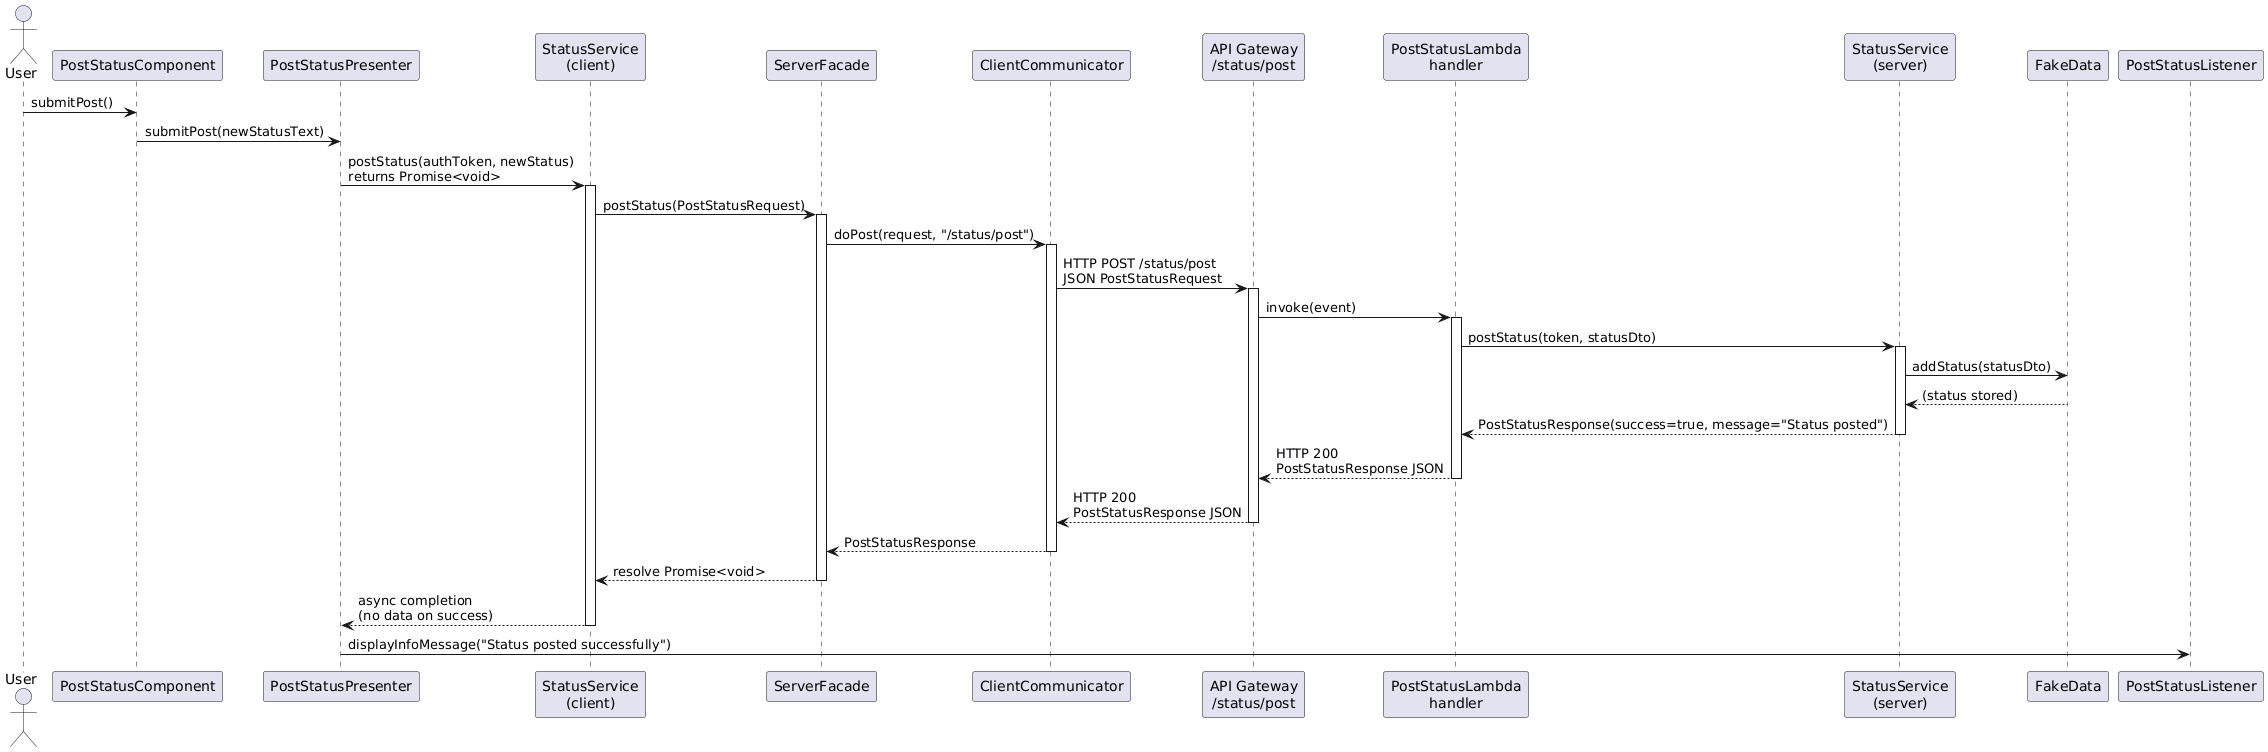

The diagram above was rendered by PlantUML. Its source (embedded in the PNG):
@startuml
actor User

participant PostStatusComponent
participant PostStatusPresenter
participant StatusServiceClient as "StatusService\n(client)"
participant ServerFacade
participant ClientCommunicator
participant "API Gateway\n/status/post" as APIGW
participant "PostStatusLambda\nhandler" as Lambda
participant StatusServiceServer as "StatusService\n(server)"
participant FakeData
participant PostStatusListener

' User triggers the post
User -> PostStatusComponent: submitPost()
PostStatusComponent -> PostStatusPresenter: submitPost(newStatusText)

' Presenter builds Status and calls client-side service (async)
PostStatusPresenter -> StatusServiceClient: postStatus(authToken, newStatus)\nreturns Promise<void>
activate StatusServiceClient

' Service uses ServerFacade and ClientCommunicator
StatusServiceClient -> ServerFacade: postStatus(PostStatusRequest)
activate ServerFacade
ServerFacade -> ClientCommunicator: doPost(request, "/status/post")
activate ClientCommunicator

' Async HTTP request to API Gateway
ClientCommunicator -> APIGW: HTTP POST /status/post\nJSON PostStatusRequest
activate APIGW

' API Gateway bridges to Lambda
APIGW -> Lambda: invoke(event)
activate Lambda

' Lambda delegates to server-side service
Lambda -> StatusServiceServer: postStatus(token, statusDto)
activate StatusServiceServer

' Server-side service uses FakeData (for M3)
StatusServiceServer -> FakeData: addStatus(statusDto)
FakeData --> StatusServiceServer: (status stored)
deactivate FakeData

' Build and return response from server side
StatusServiceServer --> Lambda: PostStatusResponse(success=true, message="Status posted")
deactivate StatusServiceServer

Lambda --> APIGW: HTTP 200\nPostStatusResponse JSON
deactivate Lambda

' Response flows back to client
APIGW --> ClientCommunicator: HTTP 200\nPostStatusResponse JSON
deactivate APIGW

ClientCommunicator --> ServerFacade: PostStatusResponse
deactivate ClientCommunicator

ServerFacade --> StatusServiceClient: resolve Promise<void>
deactivate ServerFacade

' Async completion on client, presenter notified
StatusServiceClient --> PostStatusPresenter: async completion\n(no data on success)
deactivate StatusServiceClient

' Presenter tells the component (via its listener) to show success message
PostStatusPresenter -> PostStatusListener: displayInfoMessage("Status posted successfully")
@enduml